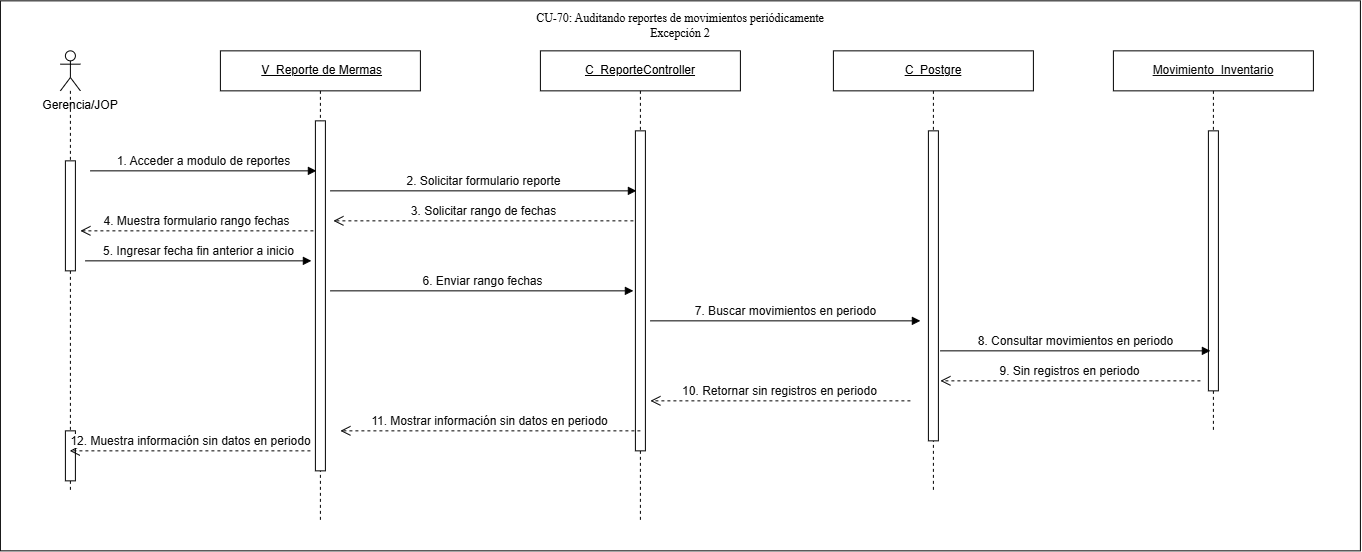

The diagram above was exported from draw.io. Its source (the exported page's mxGraphModel, read from the mxfile embedded in the PNG):
<mxGraphModel dx="798" dy="698" grid="1" gridSize="10" guides="1" tooltips="1" connect="1" arrows="1" fold="1" page="1" pageScale="1" pageWidth="827" pageHeight="1169" math="0" shadow="0">
  <root>
    <mxCell id="0" />
    <mxCell id="1" parent="0" />
    <mxCell id="4YstOoV7b_0hy1iqk3O2-1" parent="1" style="rounded=0;whiteSpace=wrap;html=1;" value="" vertex="1">
      <mxGeometry height="550" width="1360" x="40" y="160" as="geometry" />
    </mxCell>
    <mxCell id="3ojiaknkZ44nt0ZECLu9-2" parent="1" style="shape=umlLifeline;perimeter=lifelinePerimeter;whiteSpace=wrap;html=1;container=1;dropTarget=0;collapsible=0;recursiveResize=0;outlineConnect=0;portConstraint=eastwest;participant=umlActor;newEdgeStyle={&quot;curved&quot;:0,&quot;rounded&quot;:0};" value="" vertex="1">
      <mxGeometry height="440" width="20" x="100" y="210" as="geometry" />
    </mxCell>
    <mxCell id="3ojiaknkZ44nt0ZECLu9-3" parent="3ojiaknkZ44nt0ZECLu9-2" style="html=1;points=[[0,0,0,0,5],[0,1,0,0,-5],[1,0,0,0,5],[1,1,0,0,-5]];perimeter=orthogonalPerimeter;outlineConnect=0;targetShapes=umlLifeline;portConstraint=eastwest;newEdgeStyle={&quot;curved&quot;:0,&quot;rounded&quot;:0};" value="" vertex="1">
      <mxGeometry height="110" width="10" x="5" y="110" as="geometry" />
    </mxCell>
    <mxCell id="3ojiaknkZ44nt0ZECLu9-4" parent="3ojiaknkZ44nt0ZECLu9-2" style="html=1;points=[[0,0,0,0,5],[0,1,0,0,-5],[1,0,0,0,5],[1,1,0,0,-5]];perimeter=orthogonalPerimeter;outlineConnect=0;targetShapes=umlLifeline;portConstraint=eastwest;newEdgeStyle={&quot;curved&quot;:0,&quot;rounded&quot;:0};" value="" vertex="1">
      <mxGeometry height="50" width="10" x="5" y="380" as="geometry" />
    </mxCell>
    <mxCell id="3ojiaknkZ44nt0ZECLu9-5" parent="1" style="text;html=1;whiteSpace=wrap;strokeColor=none;fillColor=none;align=center;verticalAlign=middle;rounded=0;" value="Gerencia/JOP" vertex="1">
      <mxGeometry height="30" width="80" x="80" y="250" as="geometry" />
    </mxCell>
    <mxCell id="3ojiaknkZ44nt0ZECLu9-6" parent="1" style="shape=umlLifeline;perimeter=lifelinePerimeter;whiteSpace=wrap;html=1;container=1;dropTarget=0;collapsible=0;recursiveResize=0;outlineConnect=0;portConstraint=eastwest;newEdgeStyle={&quot;curved&quot;:0,&quot;rounded&quot;:0};" value="&amp;nbsp;&lt;u&gt;V&amp;nbsp; Reporte de Mermas&lt;/u&gt;" vertex="1">
      <mxGeometry height="470" width="200" x="260" y="210" as="geometry" />
    </mxCell>
    <mxCell id="3ojiaknkZ44nt0ZECLu9-7" parent="3ojiaknkZ44nt0ZECLu9-6" style="html=1;points=[[0,0,0,0,5],[0,1,0,0,-5],[1,0,0,0,5],[1,1,0,0,-5]];perimeter=orthogonalPerimeter;outlineConnect=0;targetShapes=umlLifeline;portConstraint=eastwest;newEdgeStyle={&quot;curved&quot;:0,&quot;rounded&quot;:0};" value="" vertex="1">
      <mxGeometry height="350" width="10" x="95" y="70" as="geometry" />
    </mxCell>
    <mxCell id="3ojiaknkZ44nt0ZECLu9-8" parent="1" style="shape=umlLifeline;perimeter=lifelinePerimeter;whiteSpace=wrap;html=1;container=1;dropTarget=0;collapsible=0;recursiveResize=0;outlineConnect=0;portConstraint=eastwest;newEdgeStyle={&quot;curved&quot;:0,&quot;rounded&quot;:0};" value="&lt;u&gt;C_ReporteController&lt;/u&gt;" vertex="1">
      <mxGeometry height="470" width="200" x="580" y="210" as="geometry" />
    </mxCell>
    <mxCell id="3ojiaknkZ44nt0ZECLu9-9" parent="3ojiaknkZ44nt0ZECLu9-8" style="html=1;points=[[0,0,0,0,5],[0,1,0,0,-5],[1,0,0,0,5],[1,1,0,0,-5]];perimeter=orthogonalPerimeter;outlineConnect=0;targetShapes=umlLifeline;portConstraint=eastwest;newEdgeStyle={&quot;curved&quot;:0,&quot;rounded&quot;:0};" value="" vertex="1">
      <mxGeometry height="320" width="10" x="95" y="80" as="geometry" />
    </mxCell>
    <mxCell id="3ojiaknkZ44nt0ZECLu9-10" edge="1" parent="1" style="html=1;verticalAlign=bottom;endArrow=block;curved=0;rounded=0;" value="&lt;span style=&quot;color: rgb(11, 11, 11); font-family: &amp;quot;Anthropic Sans&amp;quot;, sans-serif; text-align: start;&quot;&gt;&lt;font style=&quot;font-size: 12px;&quot;&gt;1. Acceder a modulo de reportes&lt;/font&gt;&lt;/span&gt;">
      <mxGeometry relative="1" width="80" as="geometry">
        <mxPoint x="130" y="330" as="sourcePoint" />
        <mxPoint x="356" y="330" as="targetPoint" />
      </mxGeometry>
    </mxCell>
    <mxCell id="3ojiaknkZ44nt0ZECLu9-11" edge="1" parent="1" style="html=1;verticalAlign=bottom;endArrow=block;curved=0;rounded=0;" value="&lt;span style=&quot;color: rgb(11, 11, 11); font-family: &amp;quot;Anthropic Sans&amp;quot;, sans-serif; text-align: start;&quot;&gt;&lt;font style=&quot;font-size: 12px;&quot;&gt;2. Solicitar formulario reporte&lt;/font&gt;&lt;/span&gt;">
      <mxGeometry relative="1" width="80" x="-0.0015" as="geometry">
        <mxPoint as="offset" />
        <mxPoint x="370" y="350" as="sourcePoint" />
        <mxPoint x="676" y="350" as="targetPoint" />
      </mxGeometry>
    </mxCell>
    <mxCell id="3ojiaknkZ44nt0ZECLu9-12" edge="1" parent="1" style="html=1;verticalAlign=bottom;endArrow=open;dashed=1;endSize=8;curved=0;rounded=0;" value="&lt;span style=&quot;color: rgb(11, 11, 11); font-family: &amp;quot;Anthropic Sans&amp;quot;, sans-serif; text-align: start;&quot;&gt;&lt;font style=&quot;font-size: 12px;&quot;&gt;11. Mostrar información sin datos en periodo&lt;/font&gt;&lt;/span&gt;">
      <mxGeometry relative="1" as="geometry">
        <mxPoint as="offset" />
        <mxPoint x="680" y="590" as="sourcePoint" />
        <mxPoint x="380" y="590" as="targetPoint" />
      </mxGeometry>
    </mxCell>
    <mxCell id="3ojiaknkZ44nt0ZECLu9-13" parent="1" style="shape=umlLifeline;perimeter=lifelinePerimeter;whiteSpace=wrap;html=1;container=1;dropTarget=0;collapsible=0;recursiveResize=0;outlineConnect=0;portConstraint=eastwest;newEdgeStyle={&quot;curved&quot;:0,&quot;rounded&quot;:0};" value="&lt;u&gt;C_Postgre&lt;/u&gt;" vertex="1">
      <mxGeometry height="440" width="200" x="873" y="210" as="geometry" />
    </mxCell>
    <mxCell id="3ojiaknkZ44nt0ZECLu9-14" parent="3ojiaknkZ44nt0ZECLu9-13" style="html=1;points=[[0,0,0,0,5],[0,1,0,0,-5],[1,0,0,0,5],[1,1,0,0,-5]];perimeter=orthogonalPerimeter;outlineConnect=0;targetShapes=umlLifeline;portConstraint=eastwest;newEdgeStyle={&quot;curved&quot;:0,&quot;rounded&quot;:0};" value="" vertex="1">
      <mxGeometry height="310" width="10" x="95" y="80" as="geometry" />
    </mxCell>
    <mxCell id="3ojiaknkZ44nt0ZECLu9-15" parent="1" style="shape=umlLifeline;perimeter=lifelinePerimeter;whiteSpace=wrap;html=1;container=1;dropTarget=0;collapsible=0;recursiveResize=0;outlineConnect=0;portConstraint=eastwest;newEdgeStyle={&quot;curved&quot;:0,&quot;rounded&quot;:0};" value="&lt;span style=&quot;color: rgb(11, 11, 11); font-family: &amp;quot;Anthropic Sans&amp;quot;, sans-serif; text-align: start; white-space: nowrap;&quot;&gt;&lt;font&gt;&lt;u&gt;Movimiento_Inventario&lt;/u&gt;&lt;/font&gt;&lt;/span&gt;" vertex="1">
      <mxGeometry height="380" width="200" x="1153" y="210" as="geometry" />
    </mxCell>
    <mxCell id="3ojiaknkZ44nt0ZECLu9-16" parent="3ojiaknkZ44nt0ZECLu9-15" style="html=1;points=[[0,0,0,0,5],[0,1,0,0,-5],[1,0,0,0,5],[1,1,0,0,-5]];perimeter=orthogonalPerimeter;outlineConnect=0;targetShapes=umlLifeline;portConstraint=eastwest;newEdgeStyle={&quot;curved&quot;:0,&quot;rounded&quot;:0};" value="" vertex="1">
      <mxGeometry height="260" width="10" x="95" y="80" as="geometry" />
    </mxCell>
    <mxCell id="3ojiaknkZ44nt0ZECLu9-17" edge="1" parent="1" style="html=1;verticalAlign=bottom;endArrow=open;dashed=1;endSize=8;curved=0;rounded=0;" value="&lt;span style=&quot;color: rgb(11, 11, 11); font-family: &amp;quot;Anthropic Sans&amp;quot;, sans-serif; text-align: start;&quot;&gt;&lt;font style=&quot;font-size: 12px;&quot;&gt;3. Solicitar rango de fechas&lt;/font&gt;&lt;/span&gt;">
      <mxGeometry relative="1" as="geometry">
        <mxPoint x="673" y="380" as="sourcePoint" />
        <mxPoint x="373" y="380" as="targetPoint" />
      </mxGeometry>
    </mxCell>
    <mxCell id="3ojiaknkZ44nt0ZECLu9-18" edge="1" parent="1" style="html=1;verticalAlign=bottom;endArrow=open;dashed=1;endSize=8;curved=0;rounded=0;" value="&lt;span style=&quot;color: rgb(11, 11, 11); font-family: &amp;quot;Anthropic Sans&amp;quot;, sans-serif; text-align: start;&quot;&gt;&lt;font style=&quot;font-size: 12px;&quot;&gt;4. Muestra formulario rango fechas&lt;/font&gt;&lt;/span&gt;">
      <mxGeometry relative="1" as="geometry">
        <mxPoint x="353" y="390" as="sourcePoint" />
        <mxPoint x="120" y="390" as="targetPoint" />
      </mxGeometry>
    </mxCell>
    <mxCell id="3ojiaknkZ44nt0ZECLu9-19" edge="1" parent="1" style="html=1;verticalAlign=bottom;endArrow=block;curved=0;rounded=0;" value="&lt;span style=&quot;color: rgb(11, 11, 11); font-family: &amp;quot;Anthropic Sans&amp;quot;, sans-serif; text-align: start;&quot;&gt;&lt;font style=&quot;font-size: 12px;&quot;&gt;5. Ingresar fecha fin anterior a inicio&lt;/font&gt;&lt;/span&gt;">
      <mxGeometry relative="1" width="80" as="geometry">
        <mxPoint x="125" y="420" as="sourcePoint" />
        <mxPoint x="351" y="420" as="targetPoint" />
      </mxGeometry>
    </mxCell>
    <mxCell id="3ojiaknkZ44nt0ZECLu9-20" edge="1" parent="1" style="html=1;verticalAlign=bottom;endArrow=block;curved=0;rounded=0;" value="&lt;span style=&quot;color: rgb(11, 11, 11); font-family: &amp;quot;Anthropic Sans&amp;quot;, sans-serif; text-align: start;&quot;&gt;&lt;font style=&quot;font-size: 12px;&quot;&gt;6. Enviar rango fechas&lt;/font&gt;&lt;/span&gt;">
      <mxGeometry relative="1" width="80" as="geometry">
        <mxPoint x="370" y="450" as="sourcePoint" />
        <mxPoint x="673" y="450" as="targetPoint" />
      </mxGeometry>
    </mxCell>
    <mxCell id="3ojiaknkZ44nt0ZECLu9-21" edge="1" parent="1" style="html=1;verticalAlign=bottom;endArrow=open;dashed=1;endSize=8;curved=0;rounded=0;" target="3ojiaknkZ44nt0ZECLu9-2" value="&lt;span style=&quot;color: rgb(11, 11, 11); font-family: &amp;quot;Anthropic Sans&amp;quot;, sans-serif; text-align: start;&quot;&gt;&lt;font style=&quot;font-size: 12px;&quot;&gt;12. Muestra información sin datos en periodo&lt;/font&gt;&lt;/span&gt;">
      <mxGeometry relative="1" as="geometry">
        <mxPoint as="offset" />
        <mxPoint x="350" y="610" as="sourcePoint" />
        <mxPoint x="130" y="610" as="targetPoint" />
      </mxGeometry>
    </mxCell>
    <mxCell id="3ojiaknkZ44nt0ZECLu9-22" edge="1" parent="1" style="html=1;verticalAlign=bottom;endArrow=block;curved=0;rounded=0;" value="&lt;span style=&quot;color: rgb(11, 11, 11); font-family: &amp;quot;Anthropic Sans&amp;quot;, sans-serif; text-align: start;&quot;&gt;&lt;font style=&quot;font-size: 12px;&quot;&gt;7. Buscar movimientos en periodo&lt;/font&gt;&lt;/span&gt;">
      <mxGeometry relative="1" width="80" as="geometry">
        <mxPoint as="offset" />
        <mxPoint x="690" y="480" as="sourcePoint" />
        <mxPoint x="960" y="480" as="targetPoint" />
      </mxGeometry>
    </mxCell>
    <mxCell id="3ojiaknkZ44nt0ZECLu9-23" edge="1" parent="1" style="html=1;verticalAlign=bottom;endArrow=block;curved=0;rounded=0;" value="&lt;span style=&quot;color: rgb(11, 11, 11); font-family: &amp;quot;Anthropic Sans&amp;quot;, sans-serif; text-align: start;&quot;&gt;&lt;font style=&quot;font-size: 12px;&quot;&gt;8. Consultar movimientos en periodo&lt;/font&gt;&lt;/span&gt;">
      <mxGeometry relative="1" width="80" as="geometry">
        <mxPoint as="offset" />
        <mxPoint x="980" y="510" as="sourcePoint" />
        <mxPoint x="1250" y="510" as="targetPoint" />
      </mxGeometry>
    </mxCell>
    <mxCell id="3ojiaknkZ44nt0ZECLu9-24" edge="1" parent="1" style="html=1;verticalAlign=bottom;endArrow=open;dashed=1;endSize=8;curved=0;rounded=0;" value="&lt;span style=&quot;color: rgb(11, 11, 11); font-family: &amp;quot;Anthropic Sans&amp;quot;, sans-serif; text-align: start;&quot;&gt;&lt;font style=&quot;font-size: 12px;&quot;&gt;9. Sin registros en periodo&lt;/font&gt;&lt;/span&gt;">
      <mxGeometry relative="1" as="geometry">
        <mxPoint as="offset" />
        <mxPoint x="1240" y="540" as="sourcePoint" />
        <mxPoint x="980" y="540" as="targetPoint" />
      </mxGeometry>
    </mxCell>
    <mxCell id="3ojiaknkZ44nt0ZECLu9-25" edge="1" parent="1" style="html=1;verticalAlign=bottom;endArrow=open;dashed=1;endSize=8;curved=0;rounded=0;" value="&lt;span style=&quot;color: rgb(11, 11, 11); font-family: &amp;quot;Anthropic Sans&amp;quot;, sans-serif; text-align: start;&quot;&gt;&lt;font style=&quot;font-size: 12px;&quot;&gt;10. Retornar sin registros en periodo&lt;/font&gt;&lt;/span&gt;">
      <mxGeometry relative="1" as="geometry">
        <mxPoint as="offset" />
        <mxPoint x="950" y="560" as="sourcePoint" />
        <mxPoint x="690" y="560" as="targetPoint" />
      </mxGeometry>
    </mxCell>
    <mxCell id="TFFzfKFO7nsorNzSx1Zf-1" parent="1" style="text;html=1;whiteSpace=wrap;strokeColor=none;fillColor=none;align=center;verticalAlign=middle;rounded=0;" value="&lt;span style=&quot;font-family: &amp;quot;Times New Roman&amp;quot;, serif; white-space: pre-wrap; background-color: rgb(255, 255, 255);&quot;&gt;CU-70: Auditando reportes de movimientos periódicamente&lt;/span&gt;&lt;div&gt;&lt;span style=&quot;background-color: rgb(255, 255, 255);&quot;&gt;&lt;font face=&quot;Times New Roman, serif&quot;&gt;&lt;span style=&quot;font-size: 12px; white-space-collapse: preserve;&quot;&gt;Excepción 2&lt;/span&gt;&lt;/font&gt;&lt;/span&gt;&lt;/div&gt;" vertex="1">
      <mxGeometry height="30" width="300" x="570" y="170" as="geometry" />
    </mxCell>
  </root>
</mxGraphModel>